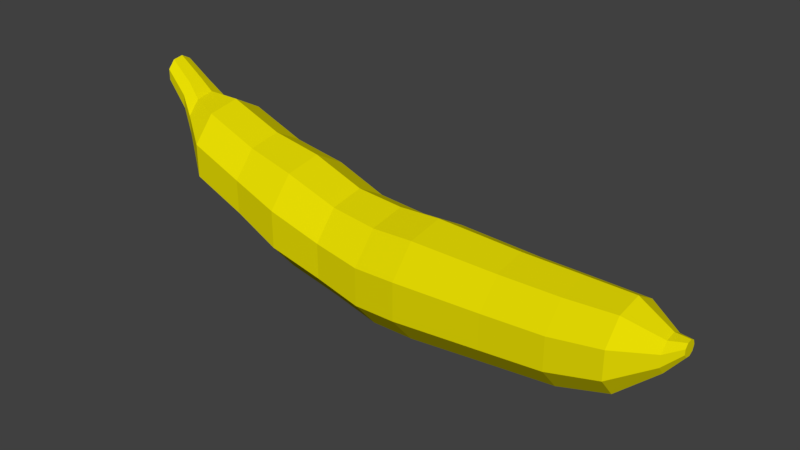# Source: Banana.blend  (saved by Blender 2.79.0; exported with 4.5.12 LTS)
import bpy
from mathutils import Matrix  # noqa: F401  (used for matrix-valued properties, if any)

bpy.ops.wm.read_factory_settings(use_empty=True)
scene = bpy.context.scene
scene.name = 'Scene'

# ---- collections
col_collection_1 = bpy.data.collections.new('Collection 1'); scene.collection.children.link(col_collection_1)

# ---- materials (node trees are filled in below, after node groups)
mat_banana = bpy.data.materials.new('Banana')
mat_banana.alpha_threshold = 0.0
mat_banana.use_transparent_shadow = False
mat_banana.diffuse_color = (0.8, 0.7186, 0.001138, 1.0)
mat_banana.roughness = 0.5

# ---- material node trees

# ---- world
world_world = bpy.data.worlds.new('World'); scene.world = world_world
world_world.color = (0.05088, 0.05088, 0.05088)
world_world.use_sun_shadow = False
world_world.sun_shadow_jitter_overblur = 0.0
world_world.cycles.sampling_method = 'MANUAL'

# ---- meshes
me_cylinder = bpy.data.meshes.new('Cylinder')
me_cylinder.from_pydata([(0.01343, 0.452, -0.1637), (-0.1076, 0.3368, 1.779), (0.304, 0.3462, -0.1637), (0.1088, 0.258, 1.779), (0.4586, 0.07849, -0.1637), (0.224, 0.05848, 1.779), (0.4049, -0.226, -0.1637), (0.184, -0.1684, 1.779), (0.168, -0.4247, -0.1637), (0.007543, -0.3165, 1.779), (-0.1412, -0.4247, -0.1637), (-0.2228, -0.3165, 1.779), (-0.378, -0.226, -0.1637), (-0.3993, -0.1684, 1.779), (-0.4317, 0.07849, -0.1637), (-0.4393, 0.05848, 1.779), (-0.2771, 0.3462, -0.1637), (-0.3241, 0.258, 1.779), (-0.02484, 0.4141, 0.8928), (0.2413, 0.3172, 0.8928), (0.383, 0.07191, 0.8928), (0.3338, -0.207, 0.8928), (0.1168, -0.3891, 0.8928), (-0.1665, -0.3891, 0.8928), (-0.3835, -0.207, 0.8928), (-0.4326, 0.07191, 0.8928), (-0.291, 0.3172, 0.8928), (0.2946, 0.351, 0.1866), (0.4513, 0.07957, 0.1866), (0.3969, -0.2291, 0.1866), (0.1567, -0.4306, 0.1866), (-0.1567, -0.4306, 0.1866), (-0.3969, -0.2291, 0.1866), (-0.4513, 0.07957, 0.1866), (-0.2946, 0.351, 0.1866), (2.921e-08, 0.4582, 0.1866), (-0.04968, 0.3905, 1.382), (0.2014, 0.2992, 1.382), (0.3349, 0.06782, 1.382), (0.2885, -0.1953, 1.382), (0.08389, -0.367, 1.382), (-0.1833, -0.367, 1.382), (-0.3879, -0.1953, 1.382), (-0.4343, 0.06782, 1.382), (-0.3007, 0.2992, 1.382), (-0.1655, 0.1388, 2.059), (-0.07633, 0.1063, 2.059), (-0.02888, 0.02409, 2.059), (-0.04536, -0.06938, 2.059), (-0.1181, -0.1304, 2.059), (-0.213, -0.1304, 2.059), (-0.2857, -0.06938, 2.059), (-0.3022, 0.02409, 2.059), (-0.2547, 0.1063, 2.059), (-0.2057, 0.04719, 2.179), (-0.2453, 0.0616, 2.179), (-0.1846, 0.0107, 2.179), (-0.1919, -0.0308, 2.179), (-0.2242, -0.05788, 2.179), (-0.2664, -0.05788, 2.179), (-0.2986, -0.0308, 2.179), (-0.3059, 0.0107, 2.179), (-0.2849, 0.04719, 2.179), (-0.04702, 0.4237, -0.5532), (0.2254, 0.3246, -0.5532), (0.3703, 0.07358, -0.5532), (0.3199, -0.2119, -0.5532), (0.09791, -0.3982, -0.5532), (-0.1919, -0.3982, -0.5532), (-0.414, -0.2119, -0.5532), (-0.4643, 0.07358, -0.5532), (-0.3194, 0.3246, -0.5532), (-0.1728, 0.4488, -0.9885), (0.1157, 0.3438, -0.9885), (0.2692, 0.07793, -0.9885), (0.2159, -0.2244, -0.9885), (-0.01927, -0.4217, -0.9885), (-0.3262, -0.4217, -0.9885), (-0.5614, -0.2244, -0.9885), (-0.6147, 0.07793, -0.9885), (-0.4612, 0.3438, -0.9885), (-0.2985, 0.3983, -1.404), (-0.04245, 0.3051, -1.404), (0.09378, 0.06917, -1.404), (0.04647, -0.1992, -1.404), (-0.1623, -0.3743, -1.404), (-0.4347, -0.3743, -1.404), (-0.6435, -0.1992, -1.404), (-0.6908, 0.06917, -1.404), (-0.5545, 0.3051, -1.404), (-0.4726, 0.3922, -1.849), (-0.2205, 0.3004, -1.849), (-0.08638, 0.0681, -1.849), (-0.133, -0.1961, -1.849), (-0.3385, -0.3685, -1.849), (-0.6067, -0.3685, -1.849), (-0.8122, -0.1961, -1.849), (-0.8588, 0.0681, -1.849), (-0.7247, 0.3004, -1.849), (-0.6564, 0.2184, -2.101), (-0.516, 0.1673, -2.101), (-0.4413, 0.03792, -2.101), (-0.4672, -0.1092, -2.101), (-0.5817, -0.2052, -2.101), (-0.7311, -0.2052, -2.101), (-0.8455, -0.1092, -2.101), (-0.8714, 0.03792, -2.101), (-0.7967, 0.1673, -2.101), (-0.8111, 0.1621, -2.217), (-0.7069, 0.1242, -2.217), (-0.6515, 0.02815, -2.217), (-0.6707, -0.08107, -2.217), (-0.7557, -0.1524, -2.217), (-0.8666, -0.1524, -2.217), (-0.9515, -0.08107, -2.217), (-0.9708, 0.02815, -2.217), (-0.9153, 0.1242, -2.217), (-0.9852, 0.1282, -2.411), (-0.9028, 0.0982, -2.411), (-0.859, 0.02226, -2.411), (-0.8742, -0.06409, -2.411), (-0.9414, -0.1205, -2.411), (-1.029, -0.1205, -2.411), (-1.096, -0.06409, -2.411), (-1.111, 0.02226, -2.411), (-1.068, 0.0982, -2.411)], [], [(36, 1, 3, 37), (37, 3, 5, 38), (38, 5, 7, 39), (39, 7, 9, 40), (40, 9, 11, 41), (41, 11, 13, 42), (42, 13, 15, 43), (15, 13, 51, 52), (43, 15, 17, 44), (44, 17, 1, 36), (6, 8, 67, 66), (34, 26, 18, 35), (33, 25, 26, 34), (32, 24, 25, 33), (31, 23, 24, 32), (30, 22, 23, 31), (29, 21, 22, 30), (28, 20, 21, 29), (27, 19, 20, 28), (35, 18, 19, 27), (0, 35, 27, 2), (2, 27, 28, 4), (4, 28, 29, 6), (6, 29, 30, 8), (8, 30, 31, 10), (10, 31, 32, 12), (12, 32, 33, 14), (14, 33, 34, 16), (16, 34, 35, 0), (26, 44, 36, 18), (25, 43, 44, 26), (24, 42, 43, 25), (23, 41, 42, 24), (22, 40, 41, 23), (21, 39, 40, 22), (20, 38, 39, 21), (19, 37, 38, 20), (18, 36, 37, 19), (53, 52, 61, 62), (13, 11, 50, 51), (11, 9, 49, 50), (9, 7, 48, 49), (3, 1, 45, 46), (7, 5, 47, 48), (5, 3, 46, 47), (1, 17, 53, 45), (17, 15, 52, 53), (54, 55, 62, 61, 60, 59, 58, 57, 56), (50, 49, 58, 59), (47, 46, 54, 56), (45, 53, 62, 55), (51, 50, 59, 60), (48, 47, 56, 57), (52, 51, 60, 61), (49, 48, 57, 58), (46, 45, 55, 54), (68, 69, 78, 77), (0, 2, 64, 63), (4, 6, 66, 65), (2, 4, 65, 64), (16, 0, 63, 71), (14, 16, 71, 70), (12, 14, 70, 69), (10, 12, 69, 68), (8, 10, 68, 67), (76, 77, 86, 85), (65, 66, 75, 74), (69, 70, 79, 78), (66, 67, 76, 75), (63, 64, 73, 72), (70, 71, 80, 79), (67, 68, 77, 76), (64, 65, 74, 73), (71, 63, 72, 80), (84, 85, 94, 93), (73, 74, 83, 82), (80, 72, 81, 89), (77, 78, 87, 86), (74, 75, 84, 83), (78, 79, 88, 87), (75, 76, 85, 84), (72, 73, 82, 81), (79, 80, 89, 88), (92, 93, 102, 101), (81, 82, 91, 90), (88, 89, 98, 97), (85, 86, 95, 94), (82, 83, 92, 91), (89, 81, 90, 98), (86, 87, 96, 95), (83, 84, 93, 92), (87, 88, 97, 96), (100, 101, 110, 109), (96, 97, 106, 105), (93, 94, 103, 102), (90, 91, 100, 99), (97, 98, 107, 106), (94, 95, 104, 103), (91, 92, 101, 100), (98, 90, 99, 107), (95, 96, 105, 104), (108, 109, 118, 117), (107, 99, 108, 116), (104, 105, 114, 113), (101, 102, 111, 110), (105, 106, 115, 114), (102, 103, 112, 111), (99, 100, 109, 108), (106, 107, 116, 115), (103, 104, 113, 112), (117, 118, 119, 120, 121, 122, 123, 124, 125), (115, 116, 125, 124), (112, 113, 122, 121), (109, 110, 119, 118), (116, 108, 117, 125), (113, 114, 123, 122), (110, 111, 120, 119), (114, 115, 124, 123), (111, 112, 121, 120)])
me_cylinder.materials.append(mat_banana)
me_cylinder.use_remesh_preserve_volume = False
me_cylinder.use_remesh_preserve_attributes = False
me_cylinder.use_mirror_vertex_groups = False
me_cylinder.update()

# ---- objects
ob_banana = bpy.data.objects.new('Banana', me_cylinder)

# ---- transforms, parenting, visibility, modifiers, constraints
ob_banana.location = (0.0, 0.0, 0.0)
ob_banana.rotation_euler = (-0.0, 1.571, 0.0)
ob_banana.lineart.crease_threshold = 0.0

# ---- collection membership
col_collection_1.objects.link(ob_banana)

# ---- scene / render settings (as saved in the file)
scene.frame_start = 1; scene.frame_end = 250; scene.frame_set(1)
scene.render.engine = 'BLENDER_EEVEE_NEXT'
scene.render.resolution_percentage = 50
scene.render.dither_intensity = 0.0
scene.cycles.use_denoising = False
scene.cycles.samples = 128
scene.cycles.sampling_pattern = 'TABULATED_SOBOL'
scene.cycles.use_adaptive_sampling = False
scene.cycles.use_light_tree = False
scene.cycles.blur_glossy = 0.0
scene.cycles.sample_clamp_indirect = 0.0
scene.view_settings.view_transform = 'Standard'
bpy.context.view_layer.update()

# ---- added for rendering (the .blend has no active camera and no usable light): camera, sun
cam_auto = bpy.data.cameras.new('AutoCamera')
cam_auto.lens = 50.0
cam_auto.sensor_width = 36.0
cam_auto.clip_end = 1000.0
ob_auto_camera = bpy.data.objects.new('AutoCamera', cam_auto)
scene.collection.objects.link(ob_auto_camera)
ob_auto_camera.location = (4.4475, -5.46193, 3.97695)
ob_auto_camera.rotation_euler = (1.09748, -7.21219e-08, 0.694738)
scene.camera = ob_auto_camera
light_auto_sun = bpy.data.lights.new('AutoSun', 'SUN')
light_auto_sun.energy = 3.0
light_auto_sun.angle = 0.0523599
ob_auto_sun = bpy.data.objects.new('AutoSun', light_auto_sun)
scene.collection.objects.link(ob_auto_sun)
ob_auto_sun.rotation_euler = (0.872665, 0.174533, 0.523599)
bpy.context.view_layer.update()

